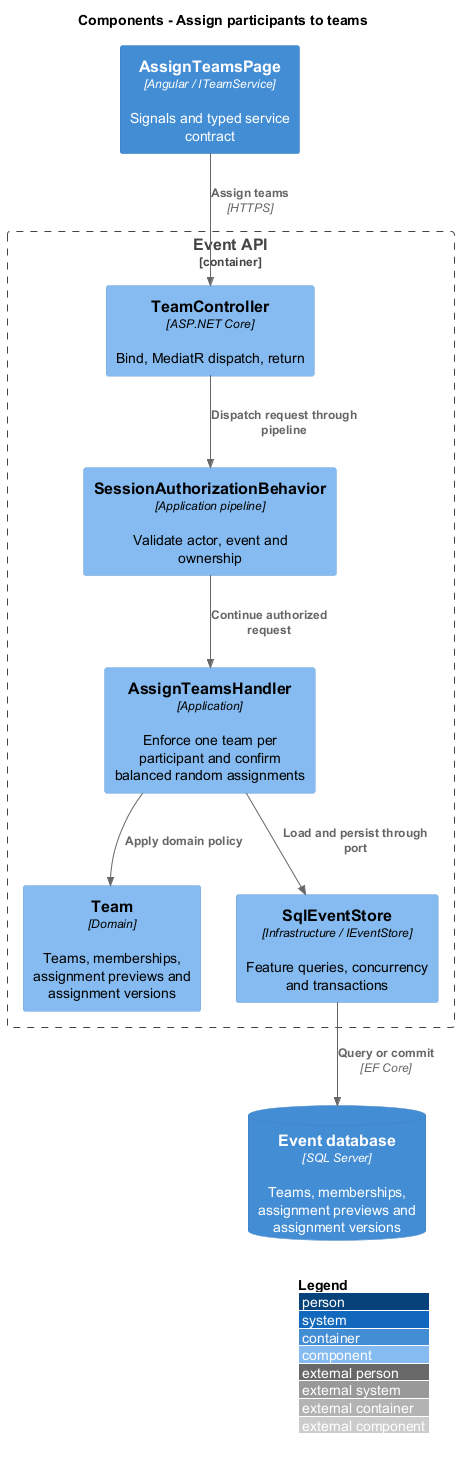

The diagram above was rendered by PlantUML. Its source (embedded in the PNG):
@startuml
!include <C4/C4_Component>
LAYOUT_WITH_LEGEND()
title Components - Assign participants to teams
Container(ui, "AssignTeamsPage", "Angular / ITeamService", "Signals and typed service contract")
Container_Boundary(api, "Event API") {
Component(ctrl, "TeamController", "ASP.NET Core", "Bind, MediatR dispatch, return")
Component(gate, "SessionAuthorizationBehavior", "Application pipeline", "Validate actor, event and ownership")
Component(handler, "AssignTeamsHandler", "Application", "Enforce one team per participant and confirm balanced random assignments")
Component(entity, "Team", "Domain", "Teams, memberships, assignment previews and assignment versions")
Component(store, "SqlEventStore", "Infrastructure / IEventStore", "Feature queries, concurrency and transactions")
}
ContainerDb(db, "Event database", "SQL Server", "Teams, memberships, assignment previews and assignment versions")
Rel(ui, ctrl, "Assign teams", "HTTPS")
Rel(ctrl, gate, "Dispatch request through pipeline")
Rel(gate, handler, "Continue authorized request")
Rel(handler, entity, "Apply domain policy")
Rel(handler, store, "Load and persist through port")
Rel(store, db, "Query or commit", "EF Core")
@enduml